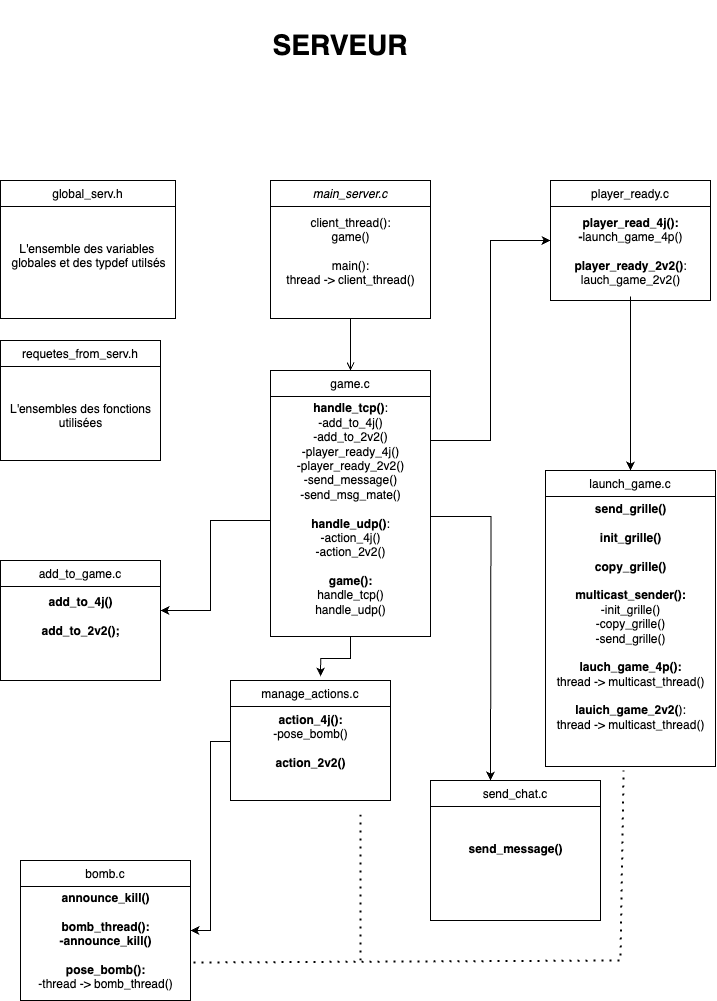

The diagram above was exported from draw.io. Its source (the exported page's mxGraphModel, read from the mxfile embedded in the PNG):
<mxGraphModel dx="1514" dy="1015" grid="1" gridSize="10" guides="1" tooltips="1" connect="1" arrows="1" fold="1" page="1" pageScale="1" pageWidth="827" pageHeight="1169" math="0" shadow="0">
  <root>
    <mxCell id="WIyWlLk6GJQsqaUBKTNV-0" />
    <mxCell id="WIyWlLk6GJQsqaUBKTNV-1" parent="WIyWlLk6GJQsqaUBKTNV-0" />
    <mxCell id="zkfFHV4jXpPFQw0GAbJ--0" value="main_server.c" style="swimlane;fontStyle=2;align=center;verticalAlign=top;childLayout=stackLayout;horizontal=1;startSize=26;horizontalStack=0;resizeParent=1;resizeLast=0;collapsible=1;marginBottom=0;rounded=0;shadow=0;strokeWidth=1;" parent="WIyWlLk6GJQsqaUBKTNV-1" vertex="1">
      <mxGeometry x="340" y="240" width="160" height="138" as="geometry">
        <mxRectangle x="230" y="140" width="160" height="26" as="alternateBounds" />
      </mxGeometry>
    </mxCell>
    <mxCell id="QzUyWK4mjMDoPdyfdhUH-23" value="client_thread():&lt;div&gt;game()&lt;br&gt;&lt;div&gt;&lt;br&gt;&lt;div&gt;main():&lt;/div&gt;&lt;/div&gt;&lt;div&gt;thread -&amp;gt; client_thread()&lt;/div&gt;&lt;/div&gt;" style="text;html=1;align=center;verticalAlign=middle;resizable=0;points=[];autosize=1;strokeColor=none;fillColor=none;" parent="zkfFHV4jXpPFQw0GAbJ--0" vertex="1">
      <mxGeometry y="26" width="160" height="90" as="geometry" />
    </mxCell>
    <mxCell id="zkfFHV4jXpPFQw0GAbJ--6" value="global_serv.h" style="swimlane;fontStyle=0;align=center;verticalAlign=top;childLayout=stackLayout;horizontal=1;startSize=26;horizontalStack=0;resizeParent=1;resizeLast=0;collapsible=1;marginBottom=0;rounded=0;shadow=0;strokeWidth=1;" parent="WIyWlLk6GJQsqaUBKTNV-1" vertex="1">
      <mxGeometry x="70" y="240" width="175" height="138" as="geometry">
        <mxRectangle x="130" y="380" width="160" height="26" as="alternateBounds" />
      </mxGeometry>
    </mxCell>
    <mxCell id="QzUyWK4mjMDoPdyfdhUH-36" value="&lt;div&gt;&lt;br&gt;&lt;/div&gt;&lt;div&gt;&lt;br&gt;&lt;/div&gt;L'ensemble des variables&amp;nbsp;&lt;div&gt;globales et des typdef utilsés&lt;/div&gt;" style="text;html=1;align=center;verticalAlign=middle;resizable=0;points=[];autosize=1;strokeColor=none;fillColor=none;" parent="zkfFHV4jXpPFQw0GAbJ--6" vertex="1">
      <mxGeometry y="26" width="175" height="70" as="geometry" />
    </mxCell>
    <mxCell id="zkfFHV4jXpPFQw0GAbJ--13" value="bomb.c&#10;" style="swimlane;fontStyle=0;align=center;verticalAlign=top;childLayout=stackLayout;horizontal=1;startSize=26;horizontalStack=0;resizeParent=1;resizeLast=0;collapsible=1;marginBottom=0;rounded=0;shadow=0;strokeWidth=1;" parent="WIyWlLk6GJQsqaUBKTNV-1" vertex="1">
      <mxGeometry x="90" y="920" width="170" height="140" as="geometry">
        <mxRectangle x="340" y="380" width="170" height="26" as="alternateBounds" />
      </mxGeometry>
    </mxCell>
    <mxCell id="QzUyWK4mjMDoPdyfdhUH-33" value="&lt;b&gt;announce_kill()&lt;/b&gt;&lt;div&gt;&lt;b&gt;&lt;br&gt;&lt;/b&gt;&lt;/div&gt;&lt;div&gt;&lt;b&gt;bomb_thread():&lt;/b&gt;&lt;/div&gt;&lt;div&gt;&lt;b&gt;-announce_kill()&lt;/b&gt;&lt;/div&gt;&lt;div&gt;&lt;b&gt;&lt;br&gt;&lt;/b&gt;&lt;/div&gt;&lt;div&gt;&lt;b&gt;pose_bomb():&lt;/b&gt;&lt;/div&gt;&lt;div&gt;-thread -&amp;gt; bomb_thread()&lt;/div&gt;" style="text;html=1;align=center;verticalAlign=middle;resizable=0;points=[];autosize=1;strokeColor=none;fillColor=none;" parent="zkfFHV4jXpPFQw0GAbJ--13" vertex="1">
      <mxGeometry y="26" width="170" height="110" as="geometry" />
    </mxCell>
    <mxCell id="QzUyWK4mjMDoPdyfdhUH-19" style="edgeStyle=orthogonalEdgeStyle;rounded=0;orthogonalLoop=1;jettySize=auto;html=1;entryX=0;entryY=0.5;entryDx=0;entryDy=0;" parent="WIyWlLk6GJQsqaUBKTNV-1" source="zkfFHV4jXpPFQw0GAbJ--17" target="QzUyWK4mjMDoPdyfdhUH-4" edge="1">
      <mxGeometry relative="1" as="geometry">
        <Array as="points">
          <mxPoint x="560" y="500" />
          <mxPoint x="560" y="300" />
        </Array>
      </mxGeometry>
    </mxCell>
    <mxCell id="zkfFHV4jXpPFQw0GAbJ--17" value="game.c&#10;" style="swimlane;fontStyle=0;align=center;verticalAlign=top;childLayout=stackLayout;horizontal=1;startSize=26;horizontalStack=0;resizeParent=1;resizeLast=0;collapsible=1;marginBottom=0;rounded=0;shadow=0;strokeWidth=1;" parent="WIyWlLk6GJQsqaUBKTNV-1" vertex="1">
      <mxGeometry x="340" y="430" width="160" height="266" as="geometry">
        <mxRectangle x="550" y="140" width="160" height="26" as="alternateBounds" />
      </mxGeometry>
    </mxCell>
    <mxCell id="12xNdViXjDUZK7Y0GDxV-2" style="edgeStyle=orthogonalEdgeStyle;rounded=0;orthogonalLoop=1;jettySize=auto;html=1;" edge="1" parent="zkfFHV4jXpPFQw0GAbJ--17" source="QzUyWK4mjMDoPdyfdhUH-24">
      <mxGeometry relative="1" as="geometry">
        <mxPoint x="220" y="410" as="targetPoint" />
      </mxGeometry>
    </mxCell>
    <mxCell id="QzUyWK4mjMDoPdyfdhUH-24" value="&lt;b&gt;handle_tcp&lt;/b&gt;&lt;span style=&quot;background-color: initial;&quot;&gt;&lt;b&gt;()&lt;/b&gt;:&lt;/span&gt;&lt;div&gt;-add_to_4j()&lt;/div&gt;&lt;div&gt;-add_to_2v2()&lt;/div&gt;&lt;div&gt;-player_ready_4j()&lt;/div&gt;&lt;div&gt;-player_ready_2v2()&lt;/div&gt;&lt;div&gt;-send_message()&lt;/div&gt;&lt;div&gt;-send_msg_mate()&lt;/div&gt;&lt;div&gt;&lt;br&gt;&lt;div&gt;&lt;div&gt;&lt;div&gt;&lt;b&gt;handle_udp()&lt;/b&gt;:&lt;/div&gt;&lt;div&gt;-action_4j()&lt;/div&gt;&lt;div&gt;-action_2v2()&lt;/div&gt;&lt;div&gt;&lt;br&gt;&lt;/div&gt;&lt;div&gt;&lt;b&gt;game():&lt;/b&gt;&lt;/div&gt;&lt;div&gt;handle_tcp()&lt;/div&gt;&lt;div&gt;handle_udp()&lt;/div&gt;&lt;div&gt;&lt;br&gt;&lt;/div&gt;&lt;/div&gt;&lt;/div&gt;&lt;/div&gt;" style="text;html=1;align=center;verticalAlign=middle;resizable=0;points=[];autosize=1;strokeColor=none;fillColor=none;" parent="zkfFHV4jXpPFQw0GAbJ--17" vertex="1">
      <mxGeometry y="26" width="160" height="240" as="geometry" />
    </mxCell>
    <mxCell id="zkfFHV4jXpPFQw0GAbJ--26" value="" style="endArrow=open;shadow=0;strokeWidth=1;rounded=0;curved=0;endFill=1;edgeStyle=elbowEdgeStyle;elbow=vertical;" parent="WIyWlLk6GJQsqaUBKTNV-1" source="zkfFHV4jXpPFQw0GAbJ--0" target="zkfFHV4jXpPFQw0GAbJ--17" edge="1">
      <mxGeometry x="0.5" y="41" relative="1" as="geometry">
        <mxPoint x="420" y="392" as="sourcePoint" />
        <mxPoint x="580" y="392" as="targetPoint" />
        <mxPoint x="-40" y="32" as="offset" />
      </mxGeometry>
    </mxCell>
    <mxCell id="QzUyWK4mjMDoPdyfdhUH-0" value="manage_actions.c&#10;" style="swimlane;fontStyle=0;align=center;verticalAlign=top;childLayout=stackLayout;horizontal=1;startSize=26;horizontalStack=0;resizeParent=1;resizeLast=0;collapsible=1;marginBottom=0;rounded=0;shadow=0;strokeWidth=1;" parent="WIyWlLk6GJQsqaUBKTNV-1" vertex="1">
      <mxGeometry x="300" y="740" width="160" height="120" as="geometry">
        <mxRectangle x="340" y="380" width="170" height="26" as="alternateBounds" />
      </mxGeometry>
    </mxCell>
    <mxCell id="QzUyWK4mjMDoPdyfdhUH-31" value="&lt;b&gt;action_4j():&lt;/b&gt;&lt;div&gt;-pose_bomb()&lt;br&gt;&lt;div&gt;&lt;b&gt;&lt;br&gt;&lt;/b&gt;&lt;/div&gt;&lt;div&gt;&lt;b&gt;action_2v2()&lt;/b&gt;&lt;/div&gt;&lt;/div&gt;" style="text;html=1;align=center;verticalAlign=middle;resizable=0;points=[];autosize=1;strokeColor=none;fillColor=none;" parent="QzUyWK4mjMDoPdyfdhUH-0" vertex="1">
      <mxGeometry y="26" width="160" height="70" as="geometry" />
    </mxCell>
    <mxCell id="QzUyWK4mjMDoPdyfdhUH-1" value="add_to_game.c&#10;" style="swimlane;fontStyle=0;align=center;verticalAlign=top;childLayout=stackLayout;horizontal=1;startSize=26;horizontalStack=0;resizeParent=1;resizeLast=0;collapsible=1;marginBottom=0;rounded=0;shadow=0;strokeWidth=1;" parent="WIyWlLk6GJQsqaUBKTNV-1" vertex="1">
      <mxGeometry x="70" y="620" width="160" height="120" as="geometry">
        <mxRectangle x="340" y="380" width="170" height="26" as="alternateBounds" />
      </mxGeometry>
    </mxCell>
    <mxCell id="QzUyWK4mjMDoPdyfdhUH-30" value="&lt;b&gt;add_to_4j()&lt;/b&gt;&lt;div&gt;&lt;b&gt;&lt;br&gt;&lt;/b&gt;&lt;/div&gt;&lt;div&gt;&lt;b&gt;add_to_2v2();&lt;/b&gt;&lt;/div&gt;" style="text;html=1;align=center;verticalAlign=middle;resizable=0;points=[];autosize=1;strokeColor=none;fillColor=none;" parent="QzUyWK4mjMDoPdyfdhUH-1" vertex="1">
      <mxGeometry y="26" width="160" height="60" as="geometry" />
    </mxCell>
    <mxCell id="QzUyWK4mjMDoPdyfdhUH-3" value="launch_game.c" style="swimlane;fontStyle=0;align=center;verticalAlign=top;childLayout=stackLayout;horizontal=1;startSize=26;horizontalStack=0;resizeParent=1;resizeLast=0;collapsible=1;marginBottom=0;rounded=0;shadow=0;strokeWidth=1;" parent="WIyWlLk6GJQsqaUBKTNV-1" vertex="1">
      <mxGeometry x="615" y="530" width="170" height="296" as="geometry">
        <mxRectangle x="340" y="380" width="170" height="26" as="alternateBounds" />
      </mxGeometry>
    </mxCell>
    <mxCell id="QzUyWK4mjMDoPdyfdhUH-27" value="&lt;b&gt;send_grille()&lt;/b&gt;&lt;div&gt;&lt;b&gt;&lt;br&gt;&lt;/b&gt;&lt;div&gt;&lt;b&gt;init_grille()&lt;/b&gt;&lt;/div&gt;&lt;div&gt;&lt;b&gt;&lt;br&gt;&lt;/b&gt;&lt;/div&gt;&lt;div&gt;&lt;b&gt;copy_grille()&lt;/b&gt;&lt;/div&gt;&lt;div&gt;&lt;b&gt;&lt;br&gt;&lt;/b&gt;&lt;/div&gt;&lt;div&gt;&lt;b&gt;multicast_sender():&lt;/b&gt;&lt;/div&gt;&lt;div&gt;-init_grille()&lt;/div&gt;&lt;div&gt;-copy_grille()&lt;/div&gt;&lt;div&gt;-send_grille()&lt;/div&gt;&lt;div&gt;&lt;b&gt;&lt;br&gt;&lt;/b&gt;&lt;/div&gt;&lt;div&gt;&lt;b&gt;lauch_game_4p():&lt;/b&gt;&lt;/div&gt;&lt;div&gt;thread -&amp;gt; multicast_thread()&lt;/div&gt;&lt;div&gt;&lt;br&gt;&lt;/div&gt;&lt;div&gt;&lt;b&gt;lauich_game_2v2(&lt;/b&gt;):&lt;/div&gt;&lt;div&gt;&lt;div&gt;thread -&amp;gt; multicast_thread()&lt;/div&gt;&lt;div&gt;&lt;br&gt;&lt;/div&gt;&lt;/div&gt;&lt;div&gt;&lt;br&gt;&lt;/div&gt;&lt;/div&gt;" style="text;html=1;align=center;verticalAlign=middle;resizable=0;points=[];autosize=1;strokeColor=none;fillColor=none;" parent="QzUyWK4mjMDoPdyfdhUH-3" vertex="1">
      <mxGeometry y="26" width="170" height="270" as="geometry" />
    </mxCell>
    <mxCell id="QzUyWK4mjMDoPdyfdhUH-4" value="player_ready.c" style="swimlane;fontStyle=0;align=center;verticalAlign=top;childLayout=stackLayout;horizontal=1;startSize=26;horizontalStack=0;resizeParent=1;resizeLast=0;collapsible=1;marginBottom=0;rounded=0;shadow=0;strokeWidth=1;" parent="WIyWlLk6GJQsqaUBKTNV-1" vertex="1">
      <mxGeometry x="620" y="240" width="160" height="120" as="geometry">
        <mxRectangle x="340" y="380" width="170" height="26" as="alternateBounds" />
      </mxGeometry>
    </mxCell>
    <mxCell id="QzUyWK4mjMDoPdyfdhUH-25" value="&lt;b&gt;player_read_4j():&lt;/b&gt;&lt;div&gt;&lt;b&gt;-&lt;/b&gt;launch_game_4p()&lt;/div&gt;&lt;div&gt;&lt;br&gt;&lt;/div&gt;&lt;div&gt;&lt;b&gt;player_ready_2v2()&lt;/b&gt;:&lt;/div&gt;&lt;div&gt;lauch_game_2v2()&lt;/div&gt;" style="text;html=1;align=center;verticalAlign=middle;resizable=0;points=[];autosize=1;strokeColor=none;fillColor=none;" parent="QzUyWK4mjMDoPdyfdhUH-4" vertex="1">
      <mxGeometry y="26" width="160" height="90" as="geometry" />
    </mxCell>
    <mxCell id="QzUyWK4mjMDoPdyfdhUH-5" value="requetes_from_serv.h" style="swimlane;fontStyle=0;align=center;verticalAlign=top;childLayout=stackLayout;horizontal=1;startSize=26;horizontalStack=0;resizeParent=1;resizeLast=0;collapsible=1;marginBottom=0;rounded=0;shadow=0;strokeWidth=1;" parent="WIyWlLk6GJQsqaUBKTNV-1" vertex="1">
      <mxGeometry x="70" y="400" width="160" height="120" as="geometry">
        <mxRectangle x="340" y="380" width="170" height="26" as="alternateBounds" />
      </mxGeometry>
    </mxCell>
    <mxCell id="QzUyWK4mjMDoPdyfdhUH-37" value="&lt;div&gt;&lt;br&gt;&lt;/div&gt;&lt;div&gt;&lt;br&gt;&lt;/div&gt;L'ensembles des fonctions&lt;div&gt;utilisées&lt;/div&gt;" style="text;html=1;align=center;verticalAlign=middle;resizable=0;points=[];autosize=1;strokeColor=none;fillColor=none;" parent="QzUyWK4mjMDoPdyfdhUH-5" vertex="1">
      <mxGeometry y="26" width="160" height="70" as="geometry" />
    </mxCell>
    <mxCell id="QzUyWK4mjMDoPdyfdhUH-13" value="" style="endArrow=classic;html=1;rounded=0;" parent="WIyWlLk6GJQsqaUBKTNV-1" edge="1">
      <mxGeometry width="50" height="50" relative="1" as="geometry">
        <mxPoint x="340" y="580" as="sourcePoint" />
        <mxPoint x="230" y="670" as="targetPoint" />
        <Array as="points">
          <mxPoint x="280" y="580" />
          <mxPoint x="280" y="670" />
        </Array>
      </mxGeometry>
    </mxCell>
    <mxCell id="QzUyWK4mjMDoPdyfdhUH-14" style="edgeStyle=orthogonalEdgeStyle;rounded=0;orthogonalLoop=1;jettySize=auto;html=1;entryX=0.563;entryY=-0.033;entryDx=0;entryDy=0;entryPerimeter=0;" parent="WIyWlLk6GJQsqaUBKTNV-1" source="zkfFHV4jXpPFQw0GAbJ--17" target="QzUyWK4mjMDoPdyfdhUH-0" edge="1">
      <mxGeometry relative="1" as="geometry" />
    </mxCell>
    <mxCell id="QzUyWK4mjMDoPdyfdhUH-26" style="edgeStyle=orthogonalEdgeStyle;rounded=0;orthogonalLoop=1;jettySize=auto;html=1;entryX=0.5;entryY=0;entryDx=0;entryDy=0;" parent="WIyWlLk6GJQsqaUBKTNV-1" source="QzUyWK4mjMDoPdyfdhUH-25" target="QzUyWK4mjMDoPdyfdhUH-3" edge="1">
      <mxGeometry relative="1" as="geometry" />
    </mxCell>
    <mxCell id="QzUyWK4mjMDoPdyfdhUH-32" style="edgeStyle=orthogonalEdgeStyle;rounded=0;orthogonalLoop=1;jettySize=auto;html=1;entryX=1;entryY=0.5;entryDx=0;entryDy=0;" parent="WIyWlLk6GJQsqaUBKTNV-1" source="QzUyWK4mjMDoPdyfdhUH-31" target="zkfFHV4jXpPFQw0GAbJ--13" edge="1">
      <mxGeometry relative="1" as="geometry" />
    </mxCell>
    <mxCell id="QzUyWK4mjMDoPdyfdhUH-34" value="" style="endArrow=none;dashed=1;html=1;dashPattern=1 3;strokeWidth=2;rounded=0;exitX=1.018;exitY=0.691;exitDx=0;exitDy=0;exitPerimeter=0;entryX=0.459;entryY=1.015;entryDx=0;entryDy=0;entryPerimeter=0;" parent="WIyWlLk6GJQsqaUBKTNV-1" source="QzUyWK4mjMDoPdyfdhUH-33" target="QzUyWK4mjMDoPdyfdhUH-27" edge="1">
      <mxGeometry width="50" height="50" relative="1" as="geometry">
        <mxPoint x="540" y="820" as="sourcePoint" />
        <mxPoint x="590" y="770" as="targetPoint" />
        <Array as="points">
          <mxPoint x="690" y="1020" />
        </Array>
      </mxGeometry>
    </mxCell>
    <mxCell id="QzUyWK4mjMDoPdyfdhUH-35" value="" style="endArrow=none;dashed=1;html=1;dashPattern=1 3;strokeWidth=2;rounded=0;" parent="WIyWlLk6GJQsqaUBKTNV-1" edge="1">
      <mxGeometry width="50" height="50" relative="1" as="geometry">
        <mxPoint x="430" y="1020" as="sourcePoint" />
        <mxPoint x="430" y="870" as="targetPoint" />
        <Array as="points" />
      </mxGeometry>
    </mxCell>
    <mxCell id="QzUyWK4mjMDoPdyfdhUH-38" value="&lt;font style=&quot;font-size: 28px;&quot;&gt;&lt;b&gt;SERVEUR&lt;/b&gt;&lt;/font&gt;" style="text;html=1;align=center;verticalAlign=middle;whiteSpace=wrap;rounded=0;" vertex="1" parent="WIyWlLk6GJQsqaUBKTNV-1">
      <mxGeometry x="185" y="60" width="450" height="90" as="geometry" />
    </mxCell>
    <mxCell id="12xNdViXjDUZK7Y0GDxV-0" value="send_chat.c" style="swimlane;fontStyle=0;align=center;verticalAlign=top;childLayout=stackLayout;horizontal=1;startSize=26;horizontalStack=0;resizeParent=1;resizeLast=0;collapsible=1;marginBottom=0;rounded=0;shadow=0;strokeWidth=1;" vertex="1" parent="WIyWlLk6GJQsqaUBKTNV-1">
      <mxGeometry x="500" y="840" width="170" height="140" as="geometry">
        <mxRectangle x="340" y="380" width="170" height="26" as="alternateBounds" />
      </mxGeometry>
    </mxCell>
    <mxCell id="12xNdViXjDUZK7Y0GDxV-1" value="&lt;div&gt;&lt;b&gt;&lt;br&gt;&lt;/b&gt;&lt;/div&gt;&lt;div&gt;&lt;b&gt;&lt;br&gt;&lt;/b&gt;&lt;/div&gt;&lt;div&gt;&lt;b&gt;send_message()&lt;/b&gt;&lt;/div&gt;&lt;div&gt;&lt;br&gt;&lt;/div&gt;" style="text;html=1;align=center;verticalAlign=middle;resizable=0;points=[];autosize=1;strokeColor=none;fillColor=none;" vertex="1" parent="12xNdViXjDUZK7Y0GDxV-0">
      <mxGeometry y="26" width="170" height="70" as="geometry" />
    </mxCell>
  </root>
</mxGraphModel>